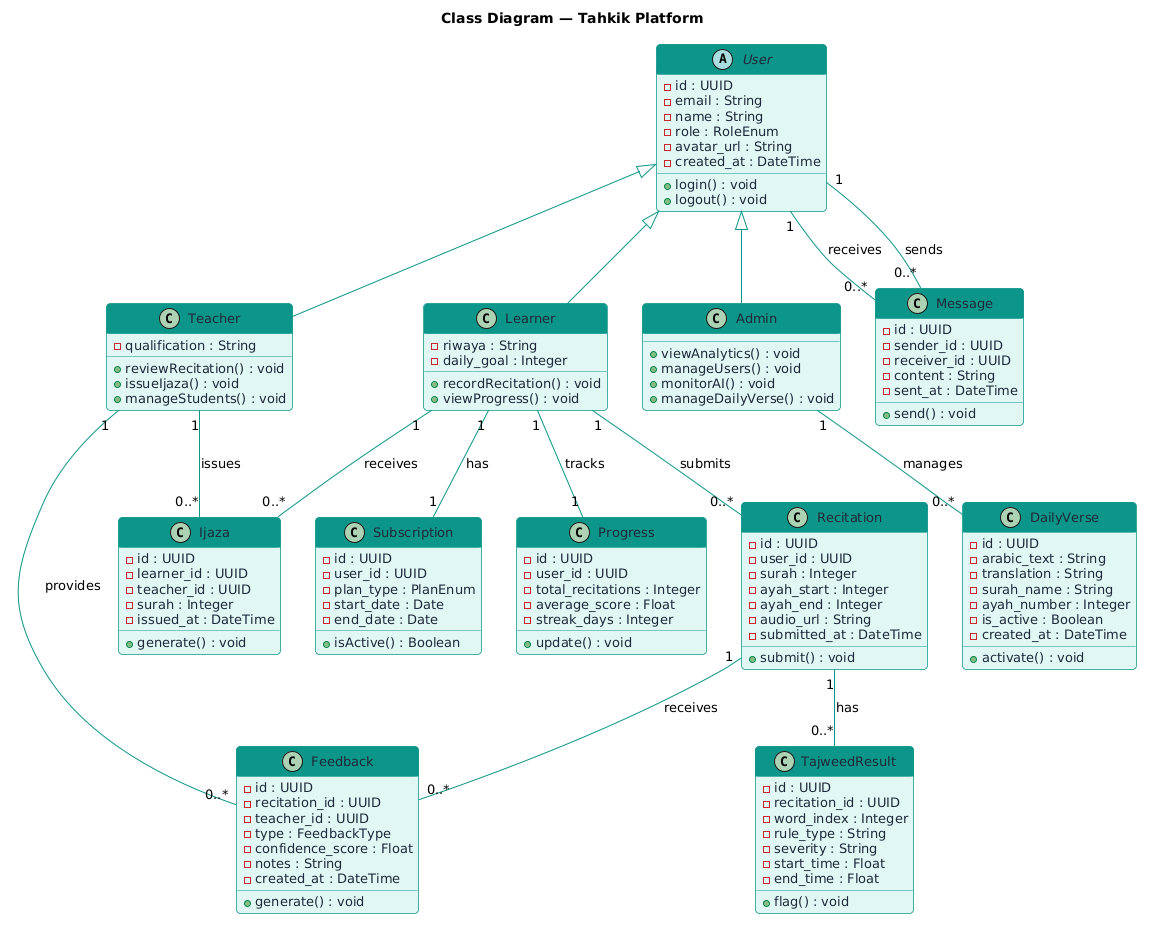

The diagram above was rendered by PlantUML. Its source (embedded in the PNG):
@startuml
skinparam backgroundColor white
skinparam defaultFontName "Segoe UI"
skinparam defaultFontSize 13
skinparam shadowing false
skinparam roundcorner 8

skinparam usecase {
  BackgroundColor #e0f7f3
  BorderColor #0d9488
  FontColor #1e293b
  ArrowColor #0d9488
  StereotypeFontColor #0d9488
}
skinparam actor {
  BackgroundColor #0d9488
  BorderColor #0d9488
  FontColor #1e293b
}
skinparam rectangle {
  BackgroundColor #fffbeb
  BorderColor #d4af37
  FontColor #1e293b
}
skinparam sequence {
  ArrowColor #0d9488
  LifeLineBorderColor #0d9488
  LifeLineBackgroundColor #f0fdfa
  ParticipantBackgroundColor #0d9488
  ParticipantFontColor white
  ParticipantBorderColor #0d9488
  ActorBorderColor #0d9488
  ActorBackgroundColor #0d9488
  BoxBackgroundColor #fffbeb
  BoxBorderColor #d4af37
  GroupBackgroundColor #f0f9ff
  GroupBorderColor #2563eb
  DividerBackgroundColor #f0f9ff
  DividerBorderColor #64748b
}
skinparam class {
  BackgroundColor #e0f7f3
  BorderColor #0d9488
  HeaderBackgroundColor #0d9488
  FontColor #1e293b
  AttributeFontColor #1e293b
  ArrowColor #0d9488
  StereotypeFontColor white
}
skinparam note {
  BackgroundColor #fffbeb
  BorderColor #d4af37
}
skinparam package {
  BackgroundColor #fffbeb
  BorderColor #d4af37
}
skinparam component {
  BackgroundColor #e0f7f3
  BorderColor #0d9488
}
skinparam database {
  BackgroundColor #e0f7f3
  BorderColor #0d9488
}
skinparam node {
  BackgroundColor #fffbeb
  BorderColor #d4af37
}
skinparam cloud {
  BackgroundColor #f0f9ff
  BorderColor #2563eb
}
skinparam artifact {
  BackgroundColor #e0f7f3
  BorderColor #0d9488
}

title Class Diagram — Tahkik Platform

abstract class User {
  -id : UUID
  -email : String
  -name : String
  -role : RoleEnum
  -avatar_url : String
  -created_at : DateTime
  +login() : void
  +logout() : void
}

class Learner {
  -riwaya : String
  -daily_goal : Integer
  +recordRecitation() : void
  +viewProgress() : void
}

class Teacher {
  -qualification : String
  +reviewRecitation() : void
  +issueIjaza() : void
  +manageStudents() : void
}

class Admin {
  +viewAnalytics() : void
  +manageUsers() : void
  +monitorAI() : void
  +manageDailyVerse() : void
}

class Recitation {
  -id : UUID
  -user_id : UUID
  -surah : Integer
  -ayah_start : Integer
  -ayah_end : Integer
  -audio_url : String
  -submitted_at : DateTime
  +submit() : void
}

class Feedback {
  -id : UUID
  -recitation_id : UUID
  -teacher_id : UUID
  -type : FeedbackType
  -confidence_score : Float
  -notes : String
  -created_at : DateTime
  +generate() : void
}

class Subscription {
  -id : UUID
  -user_id : UUID
  -plan_type : PlanEnum
  -start_date : Date
  -end_date : Date
  +isActive() : Boolean
}

class Progress {
  -id : UUID
  -user_id : UUID
  -total_recitations : Integer
  -average_score : Float
  -streak_days : Integer
  +update() : void
}

class Ijaza {
  -id : UUID
  -learner_id : UUID
  -teacher_id : UUID
  -surah : Integer
  -issued_at : DateTime
  +generate() : void
}

class Message {
  -id : UUID
  -sender_id : UUID
  -receiver_id : UUID
  -content : String
  -sent_at : DateTime
  +send() : void
}

class DailyVerse {
  -id : UUID
  -arabic_text : String
  -translation : String
  -surah_name : String
  -ayah_number : Integer
  -is_active : Boolean
  -created_at : DateTime
  +activate() : void
}

class TajweedResult {
  -id : UUID
  -recitation_id : UUID
  -word_index : Integer
  -rule_type : String
  -severity : String
  -start_time : Float
  -end_time : Float
  +flag() : void
}

User <|-- Learner
User <|-- Teacher
User <|-- Admin

Learner "1" -- "0..*" Recitation : submits
Learner "1" -- "1" Subscription : has
Learner "1" -- "1" Progress : tracks
Learner "1" -- "0..*" Ijaza : receives
Teacher "1" -- "0..*" Ijaza : issues
Teacher "1" -- "0..*" Feedback : provides
Recitation "1" -- "0..*" Feedback : receives
Recitation "1" -- "0..*" TajweedResult : has
User "1" -- "0..*" Message : sends
User "1" -- "0..*" Message : receives
Admin "1" -- "0..*" DailyVerse : manages
@enduml